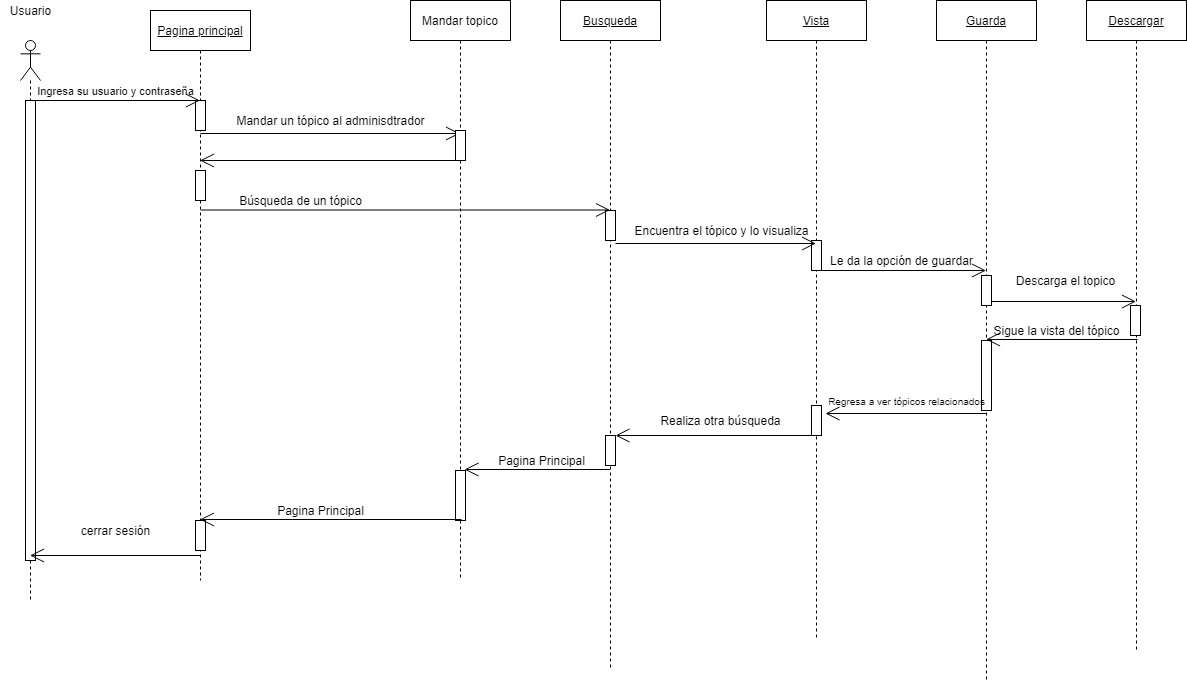

The diagram above was exported from draw.io. Its source (the exported page's mxGraphModel, read from the mxfile embedded in the PNG):
<mxGraphModel dx="851" dy="478" grid="1" gridSize="10" guides="1" tooltips="1" connect="1" arrows="1" fold="1" page="1" pageScale="1" pageWidth="827" pageHeight="1169" math="0" shadow="0">
  <root>
    <mxCell id="0" />
    <mxCell id="1" parent="0" />
    <mxCell id="2" value="&lt;u&gt;Pagina principal&lt;/u&gt;" style="shape=umlLifeline;perimeter=lifelinePerimeter;whiteSpace=wrap;html=1;container=1;collapsible=0;recursiveResize=0;outlineConnect=0;" vertex="1" parent="1">
      <mxGeometry x="220" y="160" width="100" height="570" as="geometry" />
    </mxCell>
    <mxCell id="3" value="" style="html=1;points=[];perimeter=orthogonalPerimeter;" vertex="1" parent="2">
      <mxGeometry x="45" y="90" width="10" height="30" as="geometry" />
    </mxCell>
    <mxCell id="4" value="" style="endArrow=open;endFill=1;endSize=12;html=1;" edge="1" parent="2" target="38">
      <mxGeometry width="160" relative="1" as="geometry">
        <mxPoint x="50" y="123" as="sourcePoint" />
        <mxPoint x="190" y="121" as="targetPoint" />
      </mxGeometry>
    </mxCell>
    <mxCell id="5" value="" style="html=1;points=[];perimeter=orthogonalPerimeter;" vertex="1" parent="2">
      <mxGeometry x="45" y="510" width="10" height="30" as="geometry" />
    </mxCell>
    <mxCell id="6" value="" style="html=1;points=[];perimeter=orthogonalPerimeter;" vertex="1" parent="2">
      <mxGeometry x="45" y="160" width="10" height="30" as="geometry" />
    </mxCell>
    <mxCell id="7" value="" style="shape=umlLifeline;participant=umlActor;perimeter=lifelinePerimeter;whiteSpace=wrap;html=1;container=1;collapsible=0;recursiveResize=0;verticalAlign=top;spacingTop=36;outlineConnect=0;" vertex="1" parent="1">
      <mxGeometry x="90" y="190" width="20" height="560" as="geometry" />
    </mxCell>
    <mxCell id="8" value="" style="endArrow=open;endFill=1;endSize=12;html=1;" edge="1" parent="7" target="2">
      <mxGeometry width="160" relative="1" as="geometry">
        <mxPoint x="10" y="60" as="sourcePoint" />
        <mxPoint x="160" y="60" as="targetPoint" />
      </mxGeometry>
    </mxCell>
    <mxCell id="9" value="" style="html=1;points=[];perimeter=orthogonalPerimeter;" vertex="1" parent="7">
      <mxGeometry x="5" y="60" width="10" height="460" as="geometry" />
    </mxCell>
    <mxCell id="10" value="Usuario" style="text;html=1;align=center;verticalAlign=middle;resizable=0;points=[];autosize=1;strokeColor=none;" vertex="1" parent="1">
      <mxGeometry x="70" y="150" width="60" height="20" as="geometry" />
    </mxCell>
    <mxCell id="11" value="&lt;font style=&quot;font-size: 11px&quot;&gt;Ingresa su usuario y contraseña&lt;/font&gt;" style="text;html=1;align=center;verticalAlign=middle;resizable=0;points=[];autosize=1;strokeColor=none;" vertex="1" parent="1">
      <mxGeometry x="100" y="230" width="170" height="20" as="geometry" />
    </mxCell>
    <mxCell id="12" value="&lt;u&gt;Busqueda&lt;/u&gt;" style="shape=umlLifeline;perimeter=lifelinePerimeter;whiteSpace=wrap;html=1;container=1;collapsible=0;recursiveResize=0;outlineConnect=0;" vertex="1" parent="1">
      <mxGeometry x="630" y="150" width="100" height="670" as="geometry" />
    </mxCell>
    <mxCell id="13" value="" style="html=1;points=[];perimeter=orthogonalPerimeter;" vertex="1" parent="12">
      <mxGeometry x="45" y="210" width="10" height="30" as="geometry" />
    </mxCell>
    <mxCell id="14" value="" style="html=1;points=[];perimeter=orthogonalPerimeter;" vertex="1" parent="12">
      <mxGeometry x="45" y="435" width="10" height="30" as="geometry" />
    </mxCell>
    <mxCell id="15" value="&lt;u&gt;Vista&lt;/u&gt;" style="shape=umlLifeline;perimeter=lifelinePerimeter;whiteSpace=wrap;html=1;container=1;collapsible=0;recursiveResize=0;outlineConnect=0;" vertex="1" parent="1">
      <mxGeometry x="836" y="150" width="100" height="640" as="geometry" />
    </mxCell>
    <mxCell id="16" value="" style="html=1;points=[];perimeter=orthogonalPerimeter;" vertex="1" parent="15">
      <mxGeometry x="45" y="240" width="10" height="30" as="geometry" />
    </mxCell>
    <mxCell id="17" value="" style="html=1;points=[];perimeter=orthogonalPerimeter;" vertex="1" parent="15">
      <mxGeometry x="45" y="405" width="10" height="30" as="geometry" />
    </mxCell>
    <mxCell id="18" value="&lt;u&gt;Guarda&lt;/u&gt;" style="shape=umlLifeline;perimeter=lifelinePerimeter;whiteSpace=wrap;html=1;container=1;collapsible=0;recursiveResize=0;outlineConnect=0;" vertex="1" parent="1">
      <mxGeometry x="1006" y="150" width="100" height="680" as="geometry" />
    </mxCell>
    <mxCell id="19" value="" style="html=1;points=[];perimeter=orthogonalPerimeter;" vertex="1" parent="18">
      <mxGeometry x="45" y="275" width="10" height="30" as="geometry" />
    </mxCell>
    <mxCell id="20" value="" style="html=1;points=[];perimeter=orthogonalPerimeter;" vertex="1" parent="18">
      <mxGeometry x="45" y="340" width="10" height="70" as="geometry" />
    </mxCell>
    <mxCell id="21" value="Mandar un tópico al adminisdtrador" style="text;html=1;align=center;verticalAlign=middle;resizable=0;points=[];autosize=1;strokeColor=none;" vertex="1" parent="1">
      <mxGeometry x="300" y="260" width="200" height="20" as="geometry" />
    </mxCell>
    <mxCell id="22" value="Encuentra el tópico y lo visualiza" style="text;html=1;align=center;verticalAlign=middle;resizable=0;points=[];autosize=1;strokeColor=none;" vertex="1" parent="1">
      <mxGeometry x="696" y="370" width="190" height="20" as="geometry" />
    </mxCell>
    <mxCell id="23" value="Le da la opción de guardar" style="text;html=1;align=center;verticalAlign=middle;resizable=0;points=[];autosize=1;strokeColor=none;" vertex="1" parent="1">
      <mxGeometry x="891" y="400" width="160" height="20" as="geometry" />
    </mxCell>
    <mxCell id="24" value="" style="endArrow=open;endFill=1;endSize=12;html=1;entryX=1.4;entryY=0.267;entryDx=0;entryDy=0;entryPerimeter=0;" edge="1" parent="1" source="18" target="17">
      <mxGeometry width="160" relative="1" as="geometry">
        <mxPoint x="950" y="555" as="sourcePoint" />
        <mxPoint x="910" y="565" as="targetPoint" />
      </mxGeometry>
    </mxCell>
    <mxCell id="25" value="&lt;font style=&quot;font-size: 10px&quot;&gt;Regresa a ver tópicos relacionados&lt;/font&gt;" style="text;html=1;align=center;verticalAlign=middle;resizable=0;points=[];autosize=1;strokeColor=none;" vertex="1" parent="1">
      <mxGeometry x="891" y="540" width="170" height="20" as="geometry" />
    </mxCell>
    <mxCell id="26" value="" style="endArrow=open;endFill=1;endSize=12;html=1;" edge="1" parent="1" source="15" target="14">
      <mxGeometry width="160" relative="1" as="geometry">
        <mxPoint x="827" y="590" as="sourcePoint" />
        <mxPoint x="717" y="590" as="targetPoint" />
      </mxGeometry>
    </mxCell>
    <mxCell id="27" value="Realiza otra búsqueda" style="text;html=1;align=center;verticalAlign=middle;resizable=0;points=[];autosize=1;strokeColor=none;" vertex="1" parent="1">
      <mxGeometry x="720" y="560" width="140" height="20" as="geometry" />
    </mxCell>
    <mxCell id="28" value="" style="endArrow=open;endFill=1;endSize=12;html=1;entryX=0.9;entryY=-0.02;entryDx=0;entryDy=0;entryPerimeter=0;" edge="1" parent="1" source="12" target="40">
      <mxGeometry width="160" relative="1" as="geometry">
        <mxPoint x="410" y="475" as="sourcePoint" />
        <mxPoint x="175.5" y="440" as="targetPoint" />
      </mxGeometry>
    </mxCell>
    <mxCell id="29" value="Pagina Principal" style="text;html=1;align=center;verticalAlign=middle;resizable=0;points=[];autosize=1;strokeColor=none;" vertex="1" parent="1">
      <mxGeometry x="561" y="600" width="100" height="20" as="geometry" />
    </mxCell>
    <mxCell id="30" value="" style="endArrow=open;endFill=1;endSize=12;html=1;exitX=0.5;exitY=1.167;exitDx=0;exitDy=0;exitPerimeter=0;" edge="1" parent="1" source="5" target="7">
      <mxGeometry width="160" relative="1" as="geometry">
        <mxPoint x="270" y="510" as="sourcePoint" />
        <mxPoint x="120" y="700" as="targetPoint" />
      </mxGeometry>
    </mxCell>
    <mxCell id="31" value="cerrar sesión" style="text;html=1;align=center;verticalAlign=middle;resizable=0;points=[];autosize=1;strokeColor=none;" vertex="1" parent="1">
      <mxGeometry x="145" y="670" width="80" height="20" as="geometry" />
    </mxCell>
    <mxCell id="32" value="&lt;u&gt;Descargar&lt;/u&gt;" style="shape=umlLifeline;perimeter=lifelinePerimeter;whiteSpace=wrap;html=1;container=1;collapsible=0;recursiveResize=0;outlineConnect=0;" vertex="1" parent="1">
      <mxGeometry x="1156" y="150" width="100" height="650" as="geometry" />
    </mxCell>
    <mxCell id="33" value="" style="html=1;points=[];perimeter=orthogonalPerimeter;" vertex="1" parent="32">
      <mxGeometry x="44" y="305" width="10" height="30" as="geometry" />
    </mxCell>
    <mxCell id="34" value="" style="endArrow=open;endFill=1;endSize=12;html=1;exitX=1;exitY=0.867;exitDx=0;exitDy=0;exitPerimeter=0;" edge="1" parent="1" source="19" target="32">
      <mxGeometry width="160" relative="1" as="geometry">
        <mxPoint x="1064" y="369.99" as="sourcePoint" />
        <mxPoint x="1211" y="289.99999999999994" as="targetPoint" />
      </mxGeometry>
    </mxCell>
    <mxCell id="35" value="Descarga el topico" style="text;html=1;align=center;verticalAlign=middle;resizable=0;points=[];autosize=1;strokeColor=none;" vertex="1" parent="1">
      <mxGeometry x="1080" y="420" width="110" height="20" as="geometry" />
    </mxCell>
    <mxCell id="36" value="" style="endArrow=open;endFill=1;endSize=12;html=1;exitX=0.7;exitY=1.133;exitDx=0;exitDy=0;exitPerimeter=0;" edge="1" parent="1" source="33" target="18">
      <mxGeometry width="160" relative="1" as="geometry">
        <mxPoint x="1186" y="499.5" as="sourcePoint" />
        <mxPoint x="1106" y="499.5" as="targetPoint" />
      </mxGeometry>
    </mxCell>
    <mxCell id="37" value="Sigue la vista del tópico" style="text;html=1;align=center;verticalAlign=middle;resizable=0;points=[];autosize=1;strokeColor=none;" vertex="1" parent="1">
      <mxGeometry x="1056" y="470" width="140" height="20" as="geometry" />
    </mxCell>
    <mxCell id="38" value="Mandar topico" style="shape=umlLifeline;perimeter=lifelinePerimeter;whiteSpace=wrap;html=1;container=1;collapsible=0;recursiveResize=0;outlineConnect=0;" vertex="1" parent="1">
      <mxGeometry x="480" y="150" width="100" height="580" as="geometry" />
    </mxCell>
    <mxCell id="39" value="" style="html=1;points=[];perimeter=orthogonalPerimeter;" vertex="1" parent="38">
      <mxGeometry x="45" y="130" width="10" height="30" as="geometry" />
    </mxCell>
    <mxCell id="40" value="" style="html=1;points=[];perimeter=orthogonalPerimeter;" vertex="1" parent="38">
      <mxGeometry x="45" y="470" width="10" height="50" as="geometry" />
    </mxCell>
    <mxCell id="41" value="" style="endArrow=open;endFill=1;endSize=12;html=1;" edge="1" parent="1" target="2">
      <mxGeometry width="160" relative="1" as="geometry">
        <mxPoint x="530" y="310" as="sourcePoint" />
        <mxPoint x="389.5" y="310" as="targetPoint" />
      </mxGeometry>
    </mxCell>
    <mxCell id="42" value="" style="endArrow=open;endFill=1;endSize=12;html=1;" edge="1" parent="1" target="12">
      <mxGeometry width="160" relative="1" as="geometry">
        <mxPoint x="270" y="359.5" as="sourcePoint" />
        <mxPoint x="529.5" y="359.5" as="targetPoint" />
      </mxGeometry>
    </mxCell>
    <mxCell id="43" value="Búsqueda de un tópico" style="text;html=1;align=center;verticalAlign=middle;resizable=0;points=[];autosize=1;strokeColor=none;" vertex="1" parent="1">
      <mxGeometry x="300" y="340" width="140" height="20" as="geometry" />
    </mxCell>
    <mxCell id="44" value="" style="endArrow=open;endFill=1;endSize=12;html=1;exitX=1;exitY=1.1;exitDx=0;exitDy=0;exitPerimeter=0;" edge="1" parent="1" source="13" target="15">
      <mxGeometry width="160" relative="1" as="geometry">
        <mxPoint x="676" y="310" as="sourcePoint" />
        <mxPoint x="826" y="310" as="targetPoint" />
      </mxGeometry>
    </mxCell>
    <mxCell id="45" value="" style="endArrow=open;endFill=1;endSize=12;html=1;exitX=0.6;exitY=0.98;exitDx=0;exitDy=0;exitPerimeter=0;" edge="1" parent="1" source="40" target="2">
      <mxGeometry width="160" relative="1" as="geometry">
        <mxPoint x="528" y="469.51" as="sourcePoint" />
        <mxPoint x="300" y="690" as="targetPoint" />
      </mxGeometry>
    </mxCell>
    <mxCell id="46" value="Pagina Principal" style="text;html=1;align=center;verticalAlign=middle;resizable=0;points=[];autosize=1;strokeColor=none;" vertex="1" parent="1">
      <mxGeometry x="340" y="650" width="100" height="20" as="geometry" />
    </mxCell>
    <mxCell id="47" value="" style="endArrow=open;endFill=1;endSize=12;html=1;" edge="1" parent="1" target="18">
      <mxGeometry width="160" relative="1" as="geometry">
        <mxPoint x="891" y="420" as="sourcePoint" />
        <mxPoint x="991" y="420" as="targetPoint" />
      </mxGeometry>
    </mxCell>
  </root>
</mxGraphModel>